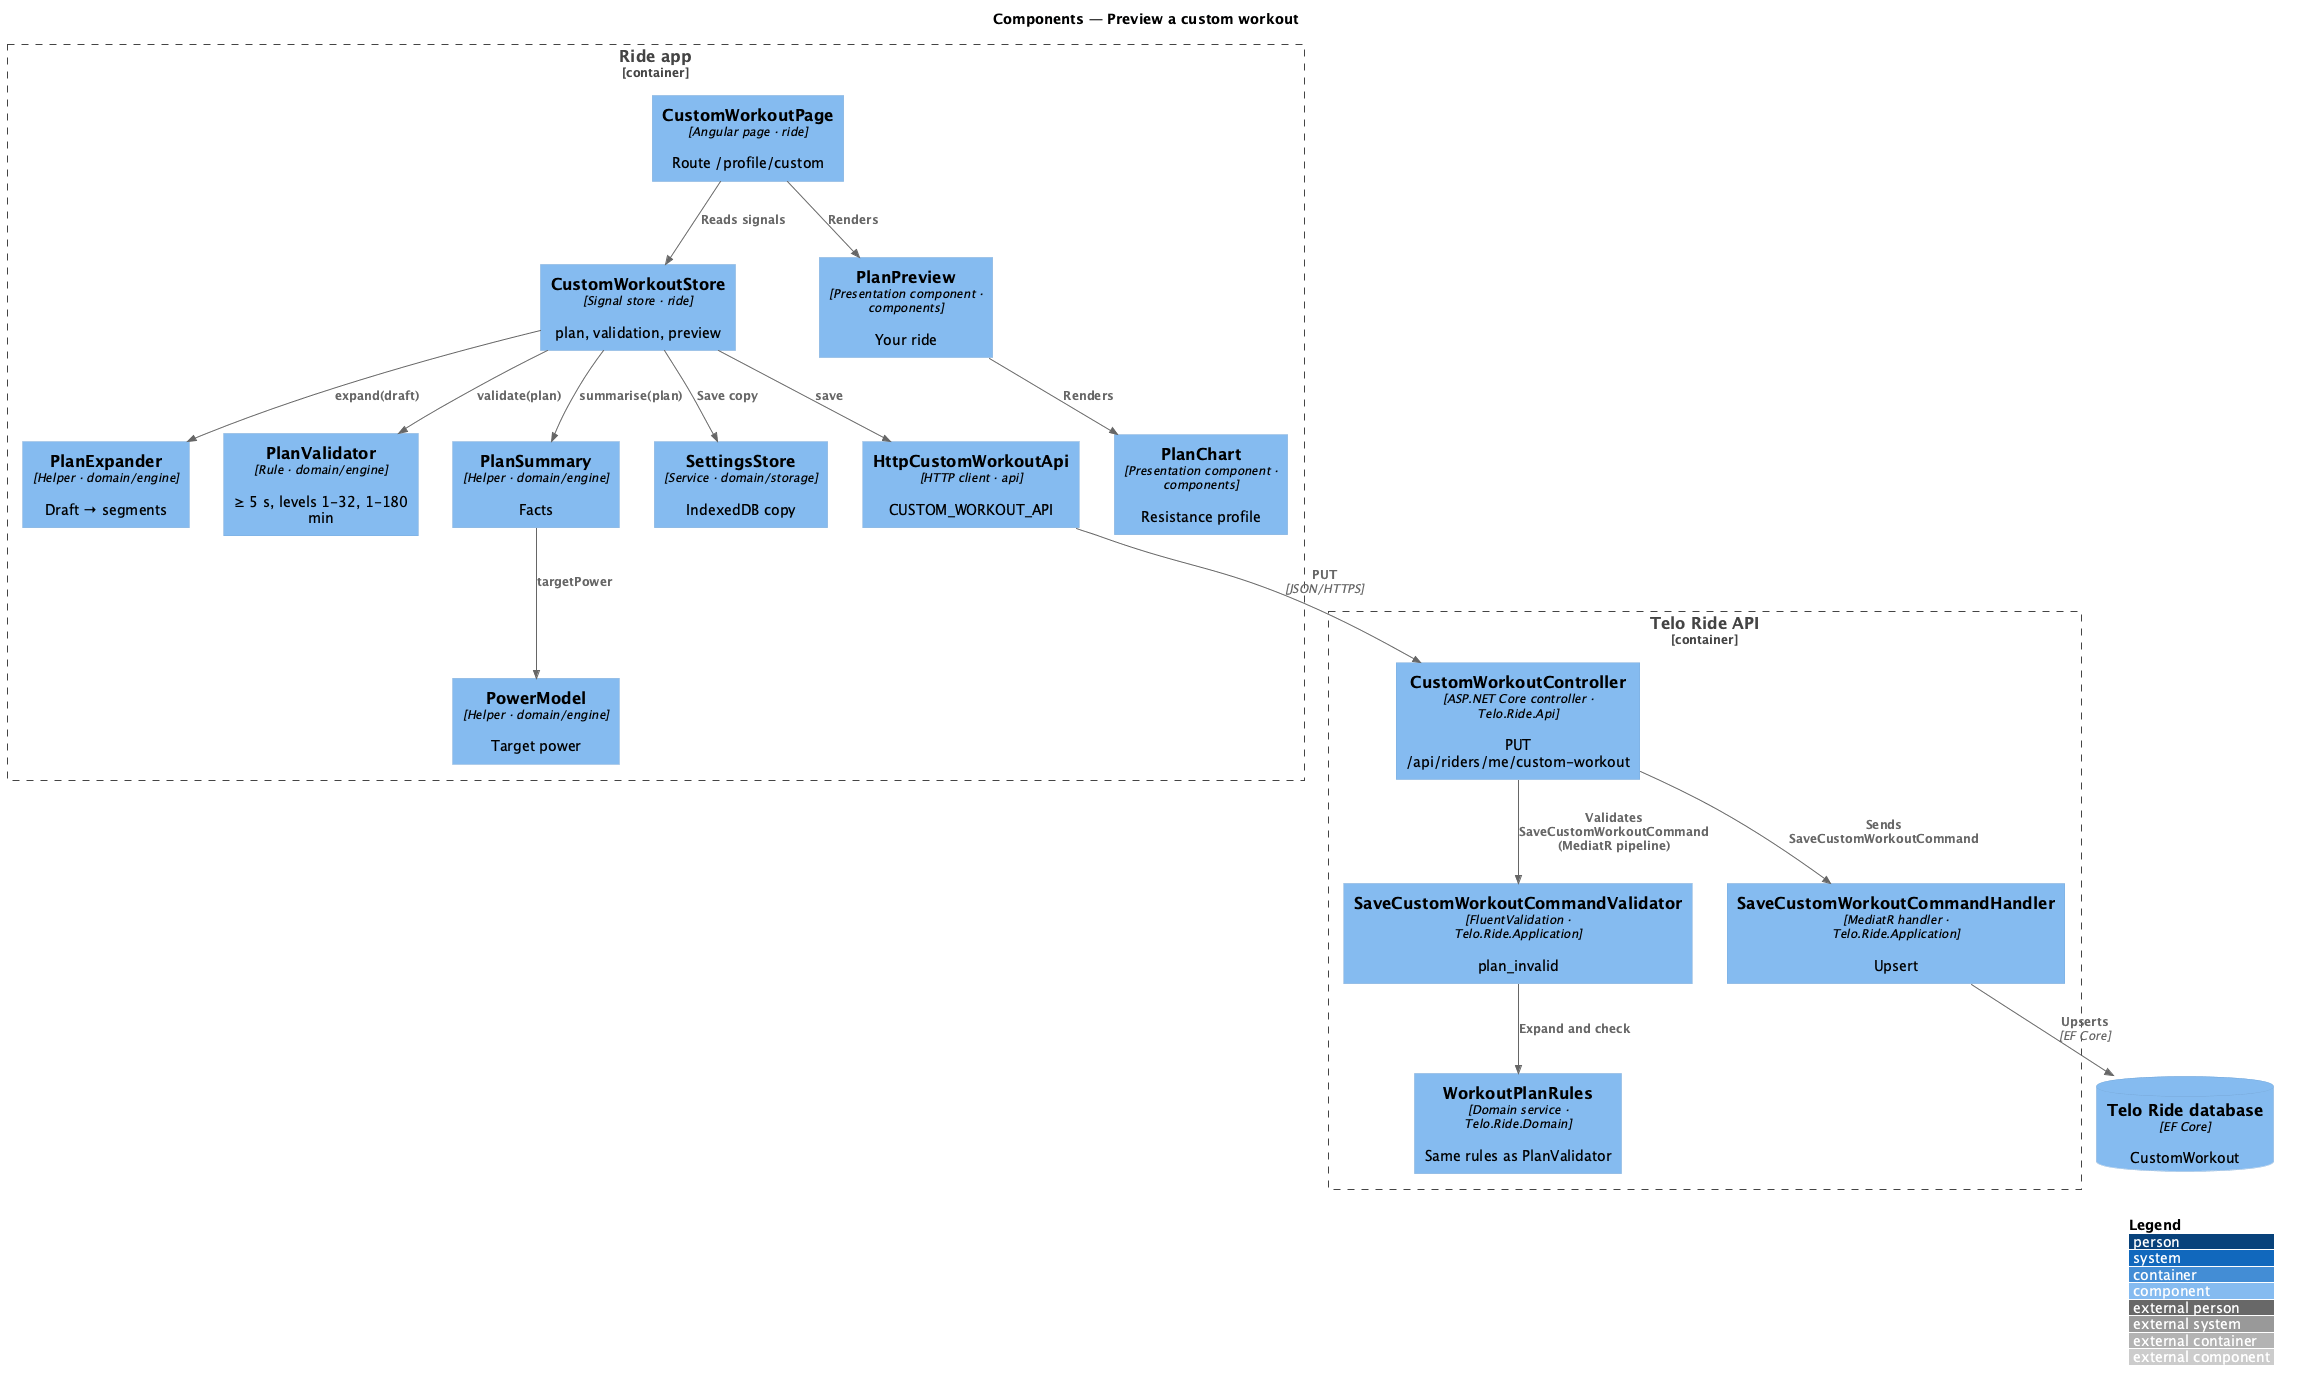

The diagram above was rendered by PlantUML. Its source (embedded in the PNG):
@startuml
!include <C4/C4_Component>
LAYOUT_WITH_LEGEND()
title Components — Preview a custom workout

Container_Boundary(app, "Ride app") {
  Component(page, "CustomWorkoutPage", "Angular page · ride", "Route /profile/custom")
  Component(store, "CustomWorkoutStore", "Signal store · ride", "plan, validation, preview")
  Component(preview, "PlanPreview", "Presentation component · components", "Your ride")
  Component(chart, "PlanChart", "Presentation component · components", "Resistance profile")
  Component(expander, "PlanExpander", "Helper · domain/engine", "Draft → segments")
  Component(validator, "PlanValidator", "Rule · domain/engine", "≥ 5 s, levels 1-32, 1-180 min")
  Component(summary, "PlanSummary", "Helper · domain/engine", "Facts")
  Component(power, "PowerModel", "Helper · domain/engine", "Target power")
  Component(settings, "SettingsStore", "Service · domain/storage", "IndexedDB copy")
  Component(cwApi, "HttpCustomWorkoutApi", "HTTP client · api", "CUSTOM_WORKOUT_API")
}
Container_Boundary(backend, "Telo Ride API") {
  Component(ctrl, "CustomWorkoutController", "ASP.NET Core controller · Telo.Ride.Api", "PUT /api/riders/me/custom-workout")
  Component(validatorB, "SaveCustomWorkoutCommandValidator", "FluentValidation · Telo.Ride.Application", "plan_invalid")
  Component(handler, "SaveCustomWorkoutCommandHandler", "MediatR handler · Telo.Ride.Application", "Upsert")
  Component(rules, "WorkoutPlanRules", "Domain service · Telo.Ride.Domain", "Same rules as PlanValidator")
}
ComponentDb(db, "Telo Ride database", "EF Core", "CustomWorkout")
Rel(page, store, "Reads signals")
Rel(page, preview, "Renders")
Rel(preview, chart, "Renders")
Rel(store, expander, "expand(draft)")
Rel(store, validator, "validate(plan)")
Rel(store, summary, "summarise(plan)")
Rel(summary, power, "targetPower")
Rel(store, settings, "Save copy")
Rel(store, cwApi, "save")
Rel(cwApi, ctrl, "PUT", "JSON/HTTPS")
Rel(ctrl, validatorB, "Validates SaveCustomWorkoutCommand (MediatR pipeline)")
Rel(validatorB, rules, "Expand and check")
Rel(ctrl, handler, "Sends SaveCustomWorkoutCommand")
Rel(handler, db, "Upserts", "EF Core")
@enduml